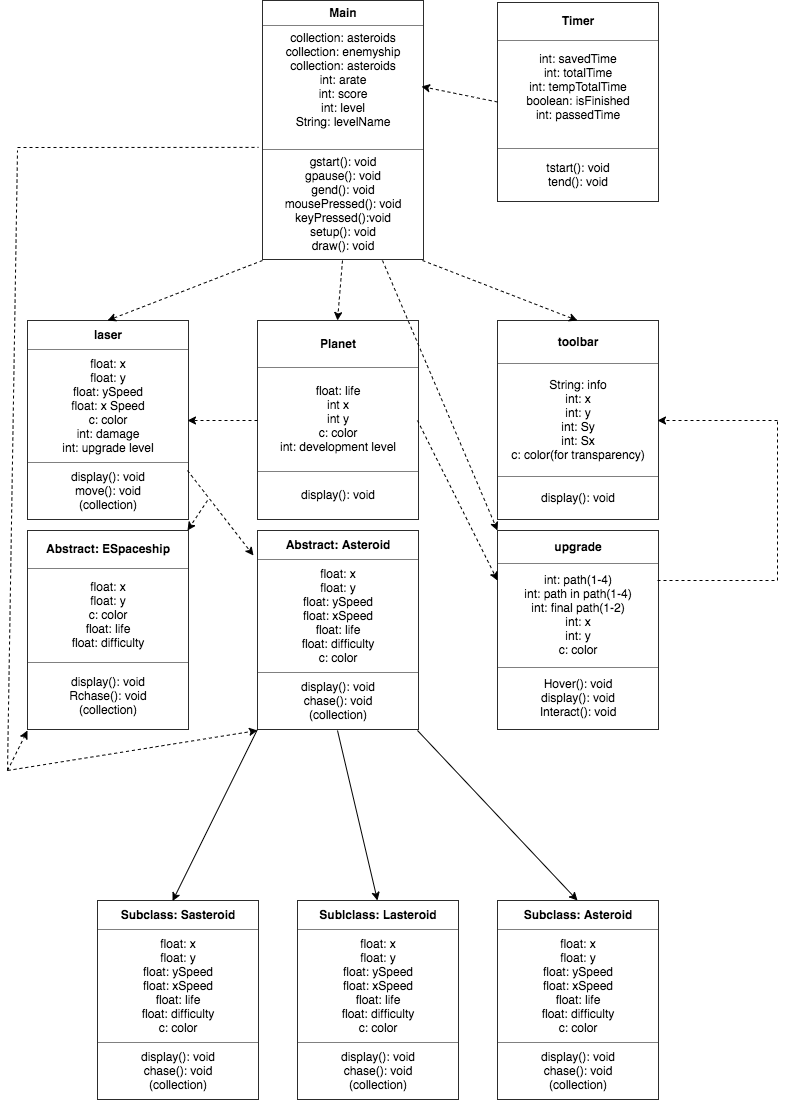

The diagram above was exported from draw.io. Its source (the exported page's mxGraphModel, read from the mxfile embedded in the PNG):
<mxGraphModel dx="541" dy="351" grid="1" gridSize="10" guides="1" tooltips="1" connect="1" arrows="1" fold="1" page="1" pageScale="1" pageWidth="850" pageHeight="1100" math="0" shadow="0">
  <root>
    <mxCell id="0" />
    <mxCell id="1" parent="0" />
    <mxCell id="eiiOmRuhFJlYARPDb420-2" value="&lt;table border=&quot;1&quot; width=&quot;100%&quot; cellpadding=&quot;4&quot; style=&quot;width: 100% ; height: 100% ; border-collapse: collapse&quot;&gt;&lt;tbody&gt;&lt;tr&gt;&lt;th align=&quot;center&quot;&gt;laser&lt;/th&gt;&lt;/tr&gt;&lt;tr&gt;&lt;td align=&quot;center&quot;&gt;float: x&lt;br&gt;float: y&lt;br&gt;float: ySpeed&lt;br&gt;float: x Speed&lt;br&gt;c: color&lt;br&gt;int: damage&lt;br&gt;int: upgrade level&lt;/td&gt;&lt;/tr&gt;&lt;tr&gt;&lt;td align=&quot;center&quot;&gt;display(): void&lt;br&gt;move(): void&lt;br&gt;(collection)&lt;/td&gt;&lt;/tr&gt;&lt;/tbody&gt;&lt;/table&gt;" style="text;html=1;strokeColor=none;fillColor=none;overflow=fill;" parent="1" vertex="1">
      <mxGeometry x="30" y="320" width="160" height="200" as="geometry" />
    </mxCell>
    <mxCell id="eiiOmRuhFJlYARPDb420-3" value="&lt;table border=&quot;1&quot; width=&quot;100%&quot; cellpadding=&quot;4&quot; style=&quot;width: 100% ; height: 100% ; border-collapse: collapse&quot;&gt;&lt;tbody&gt;&lt;tr&gt;&lt;th align=&quot;center&quot;&gt;Abstract: Asteroid&lt;/th&gt;&lt;/tr&gt;&lt;tr&gt;&lt;td align=&quot;center&quot;&gt;float: x&lt;br&gt;float: y&lt;br&gt;float: ySpeed&lt;br&gt;float: xSpeed&lt;br&gt;float: life&lt;br&gt;float: difficulty&lt;br&gt;c: color&lt;br&gt;&lt;/td&gt;&lt;/tr&gt;&lt;tr&gt;&lt;td align=&quot;center&quot;&gt;display(): void&lt;br&gt;chase(): void&lt;br&gt;(collection)&lt;/td&gt;&lt;/tr&gt;&lt;/tbody&gt;&lt;/table&gt;" style="text;html=1;strokeColor=none;fillColor=none;overflow=fill;" parent="1" vertex="1">
      <mxGeometry x="260" y="530" width="160" height="200" as="geometry" />
    </mxCell>
    <mxCell id="eiiOmRuhFJlYARPDb420-4" value="&lt;table border=&quot;1&quot; width=&quot;100%&quot; cellpadding=&quot;4&quot; style=&quot;width: 100% ; height: 100% ; border-collapse: collapse&quot;&gt;&lt;tbody&gt;&lt;tr&gt;&lt;th align=&quot;center&quot;&gt;Abstract: ESpaceship&lt;/th&gt;&lt;/tr&gt;&lt;tr&gt;&lt;td align=&quot;center&quot;&gt;float: x&lt;br&gt;float: y&lt;br&gt;c: color&lt;br&gt;float: life&lt;br&gt;float: difficulty&lt;/td&gt;&lt;/tr&gt;&lt;tr&gt;&lt;td align=&quot;center&quot;&gt;display(): void&lt;br&gt;Rchase(): void&lt;br&gt;(collection)&lt;/td&gt;&lt;/tr&gt;&lt;/tbody&gt;&lt;/table&gt;" style="text;html=1;strokeColor=none;fillColor=none;overflow=fill;" parent="1" vertex="1">
      <mxGeometry x="30" y="530" width="160" height="200" as="geometry" />
    </mxCell>
    <mxCell id="eiiOmRuhFJlYARPDb420-5" value="&lt;table border=&quot;1&quot; width=&quot;100%&quot; cellpadding=&quot;4&quot; style=&quot;width: 100% ; height: 100% ; border-collapse: collapse&quot;&gt;&lt;tbody&gt;&lt;tr&gt;&lt;th align=&quot;center&quot;&gt;toolbar&lt;/th&gt;&lt;/tr&gt;&lt;tr&gt;&lt;td align=&quot;center&quot;&gt;String: info&lt;br&gt;int: x&lt;br&gt;int: y&lt;br&gt;int: Sy&lt;br&gt;int: Sx&lt;br&gt;c: color(for transparency)&lt;/td&gt;&lt;/tr&gt;&lt;tr&gt;&lt;td align=&quot;center&quot;&gt;display(): void&lt;br&gt;&lt;/td&gt;&lt;/tr&gt;&lt;/tbody&gt;&lt;/table&gt;" style="text;html=1;strokeColor=none;fillColor=none;overflow=fill;" parent="1" vertex="1">
      <mxGeometry x="500" y="320" width="160" height="200" as="geometry" />
    </mxCell>
    <mxCell id="eiiOmRuhFJlYARPDb420-6" value="&lt;table border=&quot;1&quot; width=&quot;100%&quot; cellpadding=&quot;4&quot; style=&quot;width: 100% ; height: 100% ; border-collapse: collapse&quot;&gt;&lt;tbody&gt;&lt;tr&gt;&lt;th align=&quot;center&quot;&gt;Planet&lt;/th&gt;&lt;/tr&gt;&lt;tr&gt;&lt;td align=&quot;center&quot;&gt;float: life&lt;br&gt;int x&lt;br&gt;int y&lt;br&gt;c: color&lt;br&gt;int: development level&lt;/td&gt;&lt;/tr&gt;&lt;tr&gt;&lt;td align=&quot;center&quot;&gt;display(): void&lt;/td&gt;&lt;/tr&gt;&lt;/tbody&gt;&lt;/table&gt;" style="text;html=1;strokeColor=none;fillColor=none;overflow=fill;" parent="1" vertex="1">
      <mxGeometry x="260" y="320" width="160" height="200" as="geometry" />
    </mxCell>
    <mxCell id="eiiOmRuhFJlYARPDb420-7" value="&lt;table border=&quot;1&quot; width=&quot;100%&quot; cellpadding=&quot;4&quot; style=&quot;width: 100% ; height: 100% ; border-collapse: collapse&quot;&gt;&lt;tbody&gt;&lt;tr&gt;&lt;th align=&quot;center&quot;&gt;upgrade&lt;/th&gt;&lt;/tr&gt;&lt;tr&gt;&lt;td align=&quot;center&quot;&gt;int: path(1-4)&lt;br&gt;int: path in path(1-4)&lt;br&gt;int: final path(1-2)&lt;br&gt;int: x&lt;br&gt;int: y&lt;br&gt;c: color&lt;/td&gt;&lt;/tr&gt;&lt;tr&gt;&lt;td align=&quot;center&quot;&gt;Hover(): void&lt;br&gt;display(): void&lt;br&gt;Interact(): void&lt;/td&gt;&lt;/tr&gt;&lt;/tbody&gt;&lt;/table&gt;" style="text;html=1;strokeColor=none;fillColor=none;overflow=fill;" parent="1" vertex="1">
      <mxGeometry x="500" y="530" width="160" height="200" as="geometry" />
    </mxCell>
    <mxCell id="EjsafiXzHM2HF8QDwiF8-6" value="" style="html=1;labelBackgroundColor=#ffffff;startArrow=none;startFill=0;startSize=6;endArrow=classic;endFill=1;endSize=6;jettySize=auto;orthogonalLoop=1;strokeWidth=1;dashed=1;fontSize=14;exitX=0;exitY=0.5;exitDx=0;exitDy=0;entryX=1;entryY=0.5;entryDx=0;entryDy=0;" parent="1" source="eiiOmRuhFJlYARPDb420-6" target="eiiOmRuhFJlYARPDb420-2" edge="1">
      <mxGeometry width="60" height="60" relative="1" as="geometry">
        <mxPoint x="310" y="700" as="sourcePoint" />
        <mxPoint x="370" y="640" as="targetPoint" />
      </mxGeometry>
    </mxCell>
    <mxCell id="EjsafiXzHM2HF8QDwiF8-8" value="" style="html=1;labelBackgroundColor=#ffffff;startArrow=none;startFill=0;startSize=6;endArrow=classic;endFill=1;endSize=6;jettySize=auto;orthogonalLoop=1;strokeWidth=1;dashed=1;fontSize=14;exitX=1;exitY=0.75;exitDx=0;exitDy=0;entryX=-0.025;entryY=0.125;entryDx=0;entryDy=0;entryPerimeter=0;" parent="1" source="eiiOmRuhFJlYARPDb420-2" target="eiiOmRuhFJlYARPDb420-3" edge="1">
      <mxGeometry width="60" height="60" relative="1" as="geometry">
        <mxPoint x="310" y="700" as="sourcePoint" />
        <mxPoint x="370" y="640" as="targetPoint" />
      </mxGeometry>
    </mxCell>
    <mxCell id="EjsafiXzHM2HF8QDwiF8-9" value="" style="html=1;labelBackgroundColor=#ffffff;startArrow=none;startFill=0;startSize=6;endArrow=classic;endFill=1;endSize=6;jettySize=auto;orthogonalLoop=1;strokeWidth=1;dashed=1;fontSize=14;entryX=1;entryY=0;entryDx=0;entryDy=0;" parent="1" target="eiiOmRuhFJlYARPDb420-4" edge="1">
      <mxGeometry width="60" height="60" relative="1" as="geometry">
        <mxPoint x="210" y="500" as="sourcePoint" />
        <mxPoint x="370" y="640" as="targetPoint" />
      </mxGeometry>
    </mxCell>
    <mxCell id="EjsafiXzHM2HF8QDwiF8-10" value="" style="html=1;labelBackgroundColor=#ffffff;startArrow=none;startFill=0;startSize=6;endArrow=classic;endFill=1;endSize=6;jettySize=auto;orthogonalLoop=1;strokeWidth=1;dashed=1;fontSize=14;exitX=1;exitY=0.5;exitDx=0;exitDy=0;entryX=0;entryY=0.25;entryDx=0;entryDy=0;" parent="1" source="eiiOmRuhFJlYARPDb420-6" target="eiiOmRuhFJlYARPDb420-7" edge="1">
      <mxGeometry width="60" height="60" relative="1" as="geometry">
        <mxPoint x="310" y="700" as="sourcePoint" />
        <mxPoint x="370" y="640" as="targetPoint" />
      </mxGeometry>
    </mxCell>
    <mxCell id="EjsafiXzHM2HF8QDwiF8-12" value="" style="html=1;labelBackgroundColor=#ffffff;endArrow=none;endFill=0;jettySize=auto;orthogonalLoop=1;strokeWidth=1;dashed=1;fontSize=14;exitX=1;exitY=0.25;exitDx=0;exitDy=0;" parent="1" source="eiiOmRuhFJlYARPDb420-7" edge="1">
      <mxGeometry width="60" height="60" relative="1" as="geometry">
        <mxPoint x="720" y="600" as="sourcePoint" />
        <mxPoint x="780" y="580" as="targetPoint" />
      </mxGeometry>
    </mxCell>
    <mxCell id="EjsafiXzHM2HF8QDwiF8-13" value="" style="html=1;labelBackgroundColor=#ffffff;endArrow=none;endFill=0;jettySize=auto;orthogonalLoop=1;strokeWidth=1;dashed=1;fontSize=14;" parent="1" edge="1">
      <mxGeometry width="60" height="60" relative="1" as="geometry">
        <mxPoint x="780" y="580" as="sourcePoint" />
        <mxPoint x="780" y="420" as="targetPoint" />
      </mxGeometry>
    </mxCell>
    <mxCell id="EjsafiXzHM2HF8QDwiF8-14" value="" style="html=1;labelBackgroundColor=#ffffff;startArrow=none;startFill=0;startSize=6;endArrow=classic;endFill=1;endSize=6;jettySize=auto;orthogonalLoop=1;strokeWidth=1;dashed=1;fontSize=14;entryX=1;entryY=0.5;entryDx=0;entryDy=0;" parent="1" target="eiiOmRuhFJlYARPDb420-5" edge="1">
      <mxGeometry width="60" height="60" relative="1" as="geometry">
        <mxPoint x="780" y="420" as="sourcePoint" />
        <mxPoint x="370" y="640" as="targetPoint" />
      </mxGeometry>
    </mxCell>
    <mxCell id="EjsafiXzHM2HF8QDwiF8-19" value="" style="endArrow=classic;html=1;exitX=0.5;exitY=1;exitDx=0;exitDy=0;" parent="1" source="eiiOmRuhFJlYARPDb420-3" edge="1">
      <mxGeometry width="50" height="50" relative="1" as="geometry">
        <mxPoint x="380" y="940" as="sourcePoint" />
        <mxPoint x="380" y="900" as="targetPoint" />
      </mxGeometry>
    </mxCell>
    <mxCell id="EjsafiXzHM2HF8QDwiF8-20" value="" style="endArrow=classic;html=1;exitX=1;exitY=1;exitDx=0;exitDy=0;entryX=0.5;entryY=0;entryDx=0;entryDy=0;" parent="1" source="eiiOmRuhFJlYARPDb420-3" target="n0b-JBA9s2j0o2W8EXz2-1" edge="1">
      <mxGeometry width="50" height="50" relative="1" as="geometry">
        <mxPoint x="500" y="850" as="sourcePoint" />
        <mxPoint x="510" y="850" as="targetPoint" />
      </mxGeometry>
    </mxCell>
    <mxCell id="EjsafiXzHM2HF8QDwiF8-21" value="&lt;table border=&quot;1&quot; width=&quot;100%&quot; cellpadding=&quot;4&quot; style=&quot;width: 100% ; height: 100% ; border-collapse: collapse&quot;&gt;&lt;tbody&gt;&lt;tr&gt;&lt;th align=&quot;center&quot;&gt;Main&lt;/th&gt;&lt;/tr&gt;&lt;tr&gt;&lt;td align=&quot;center&quot;&gt;collection: asteroids&lt;br&gt;collection: enemyship&lt;br&gt;collection: asteroids&lt;br&gt;int: arate&lt;br&gt;int: score&lt;br&gt;int: level&lt;br&gt;String: levelName&lt;br&gt;&lt;br&gt;&lt;/td&gt;&lt;/tr&gt;&lt;tr&gt;&lt;td align=&quot;center&quot;&gt;gstart(): void&lt;br&gt;gpause(): void&lt;br&gt;gend(): void&lt;br&gt;mousePressed(): void&lt;br&gt;keyPressed():void&lt;br&gt;setup(): void&lt;br&gt;draw(): void&lt;/td&gt;&lt;/tr&gt;&lt;/tbody&gt;&lt;/table&gt;" style="text;html=1;strokeColor=none;fillColor=none;overflow=fill;" parent="1" vertex="1">
      <mxGeometry x="265" width="160" height="260" as="geometry" />
    </mxCell>
    <mxCell id="EjsafiXzHM2HF8QDwiF8-22" value="" style="html=1;labelBackgroundColor=#ffffff;startArrow=none;startFill=0;startSize=6;endArrow=classic;endFill=1;endSize=6;jettySize=auto;orthogonalLoop=1;strokeWidth=1;dashed=1;fontSize=14;exitX=0.5;exitY=1;exitDx=0;exitDy=0;entryX=0.5;entryY=0;entryDx=0;entryDy=0;" parent="1" source="EjsafiXzHM2HF8QDwiF8-21" target="eiiOmRuhFJlYARPDb420-6" edge="1">
      <mxGeometry width="60" height="60" relative="1" as="geometry">
        <mxPoint x="200" y="280" as="sourcePoint" />
        <mxPoint x="260" y="220" as="targetPoint" />
      </mxGeometry>
    </mxCell>
    <mxCell id="EjsafiXzHM2HF8QDwiF8-23" value="" style="html=1;labelBackgroundColor=#ffffff;startArrow=none;startFill=0;startSize=6;endArrow=classic;endFill=1;endSize=6;jettySize=auto;orthogonalLoop=1;strokeWidth=1;dashed=1;fontSize=14;exitX=0;exitY=1;exitDx=0;exitDy=0;entryX=0.5;entryY=0;entryDx=0;entryDy=0;" parent="1" source="EjsafiXzHM2HF8QDwiF8-21" target="eiiOmRuhFJlYARPDb420-2" edge="1">
      <mxGeometry width="60" height="60" relative="1" as="geometry">
        <mxPoint x="150" y="250" as="sourcePoint" />
        <mxPoint x="210" y="190" as="targetPoint" />
      </mxGeometry>
    </mxCell>
    <mxCell id="EjsafiXzHM2HF8QDwiF8-24" value="" style="html=1;labelBackgroundColor=#ffffff;startArrow=none;startFill=0;startSize=6;endArrow=classic;endFill=1;endSize=6;jettySize=auto;orthogonalLoop=1;strokeWidth=1;dashed=1;fontSize=14;exitX=1;exitY=1;exitDx=0;exitDy=0;entryX=0.5;entryY=0;entryDx=0;entryDy=0;" parent="1" source="EjsafiXzHM2HF8QDwiF8-21" target="eiiOmRuhFJlYARPDb420-5" edge="1">
      <mxGeometry width="60" height="60" relative="1" as="geometry">
        <mxPoint x="470" y="280" as="sourcePoint" />
        <mxPoint x="530" y="220" as="targetPoint" />
      </mxGeometry>
    </mxCell>
    <mxCell id="EjsafiXzHM2HF8QDwiF8-25" value="" style="html=1;labelBackgroundColor=#ffffff;startArrow=none;startFill=0;startSize=6;endArrow=classic;endFill=1;endSize=6;jettySize=auto;orthogonalLoop=1;strokeWidth=1;dashed=1;fontSize=14;entryX=0;entryY=0;entryDx=0;entryDy=0;exitX=0.75;exitY=1;exitDx=0;exitDy=0;" parent="1" source="EjsafiXzHM2HF8QDwiF8-21" target="eiiOmRuhFJlYARPDb420-7" edge="1">
      <mxGeometry width="60" height="60" relative="1" as="geometry">
        <mxPoint x="400" y="240" as="sourcePoint" />
        <mxPoint x="500" y="290" as="targetPoint" />
      </mxGeometry>
    </mxCell>
    <mxCell id="EjsafiXzHM2HF8QDwiF8-27" value="" style="html=1;labelBackgroundColor=#ffffff;endArrow=none;endFill=0;jettySize=auto;orthogonalLoop=1;strokeWidth=1;dashed=1;fontSize=14;entryX=-0.025;entryY=0.565;entryDx=0;entryDy=0;entryPerimeter=0;" parent="1" target="EjsafiXzHM2HF8QDwiF8-21" edge="1">
      <mxGeometry width="60" height="60" relative="1" as="geometry">
        <mxPoint x="20" y="147" as="sourcePoint" />
        <mxPoint x="200" y="150" as="targetPoint" />
      </mxGeometry>
    </mxCell>
    <mxCell id="EjsafiXzHM2HF8QDwiF8-28" value="" style="html=1;labelBackgroundColor=#ffffff;endArrow=none;endFill=0;jettySize=auto;orthogonalLoop=1;strokeWidth=1;dashed=1;fontSize=14;" parent="1" edge="1">
      <mxGeometry width="60" height="60" relative="1" as="geometry">
        <mxPoint x="10" y="770" as="sourcePoint" />
        <mxPoint x="20" y="150" as="targetPoint" />
      </mxGeometry>
    </mxCell>
    <mxCell id="EjsafiXzHM2HF8QDwiF8-29" value="" style="html=1;labelBackgroundColor=#ffffff;startArrow=none;startFill=0;startSize=6;endArrow=classic;endFill=1;endSize=6;jettySize=auto;orthogonalLoop=1;strokeWidth=1;dashed=1;fontSize=14;entryX=0;entryY=1;entryDx=0;entryDy=0;" parent="1" target="eiiOmRuhFJlYARPDb420-3" edge="1">
      <mxGeometry width="60" height="60" relative="1" as="geometry">
        <mxPoint x="10" y="770" as="sourcePoint" />
        <mxPoint x="110" y="800" as="targetPoint" />
      </mxGeometry>
    </mxCell>
    <mxCell id="EjsafiXzHM2HF8QDwiF8-30" value="" style="html=1;labelBackgroundColor=#ffffff;startArrow=none;startFill=0;startSize=6;endArrow=classic;endFill=1;endSize=6;jettySize=auto;orthogonalLoop=1;strokeWidth=1;dashed=1;fontSize=14;entryX=0;entryY=1;entryDx=0;entryDy=0;" parent="1" target="eiiOmRuhFJlYARPDb420-4" edge="1">
      <mxGeometry width="60" height="60" relative="1" as="geometry">
        <mxPoint x="10" y="770" as="sourcePoint" />
        <mxPoint x="100" y="820" as="targetPoint" />
      </mxGeometry>
    </mxCell>
    <mxCell id="EjsafiXzHM2HF8QDwiF8-31" value="&lt;table border=&quot;1&quot; width=&quot;100%&quot; cellpadding=&quot;4&quot; style=&quot;width: 100% ; height: 100% ; border-collapse: collapse&quot;&gt;&lt;tbody&gt;&lt;tr&gt;&lt;th align=&quot;center&quot;&gt;Timer&lt;/th&gt;&lt;/tr&gt;&lt;tr&gt;&lt;td align=&quot;center&quot;&gt;int: savedTime&lt;br&gt;int: totalTime&lt;br&gt;int: tempTotalTime&lt;br&gt;boolean: isFinished&lt;br&gt;int: passedTime&lt;br&gt;&lt;br&gt;&lt;/td&gt;&lt;/tr&gt;&lt;tr&gt;&lt;td align=&quot;center&quot;&gt;tstart(): void&lt;br&gt;tend(): void&lt;/td&gt;&lt;/tr&gt;&lt;/tbody&gt;&lt;/table&gt;" style="text;html=1;strokeColor=none;fillColor=none;overflow=fill;" parent="1" vertex="1">
      <mxGeometry x="500" y="1.5" width="160" height="200" as="geometry" />
    </mxCell>
    <mxCell id="EjsafiXzHM2HF8QDwiF8-32" value="" style="html=1;labelBackgroundColor=#ffffff;startArrow=none;startFill=0;startSize=6;endArrow=classic;endFill=1;endSize=6;jettySize=auto;orthogonalLoop=1;strokeWidth=1;dashed=1;fontSize=14;exitX=0;exitY=0.5;exitDx=0;exitDy=0;" parent="1" source="EjsafiXzHM2HF8QDwiF8-31" edge="1">
      <mxGeometry width="60" height="60" relative="1" as="geometry">
        <mxPoint x="690" y="150" as="sourcePoint" />
        <mxPoint x="424" y="86" as="targetPoint" />
      </mxGeometry>
    </mxCell>
    <mxCell id="n0b-JBA9s2j0o2W8EXz2-1" value="&lt;table border=&quot;1&quot; width=&quot;100%&quot; cellpadding=&quot;4&quot; style=&quot;width: 100% ; height: 100% ; border-collapse: collapse&quot;&gt;&lt;tbody&gt;&lt;tr&gt;&lt;th align=&quot;center&quot;&gt;Subclass: Asteroid&lt;/th&gt;&lt;/tr&gt;&lt;tr&gt;&lt;td align=&quot;center&quot;&gt;float: x&lt;br&gt;float: y&lt;br&gt;float: ySpeed&lt;br&gt;float: xSpeed&lt;br&gt;float: life&lt;br&gt;float: difficulty&lt;br&gt;c: color&lt;br&gt;&lt;/td&gt;&lt;/tr&gt;&lt;tr&gt;&lt;td align=&quot;center&quot;&gt;display(): void&lt;br&gt;chase(): void&lt;br&gt;(collection)&lt;/td&gt;&lt;/tr&gt;&lt;/tbody&gt;&lt;/table&gt;" style="text;html=1;strokeColor=none;fillColor=none;overflow=fill;" parent="1" vertex="1">
      <mxGeometry x="500" y="900" width="160" height="200" as="geometry" />
    </mxCell>
    <mxCell id="n0b-JBA9s2j0o2W8EXz2-2" value="&lt;table border=&quot;1&quot; width=&quot;100%&quot; cellpadding=&quot;4&quot; style=&quot;width: 100% ; height: 100% ; border-collapse: collapse&quot;&gt;&lt;tbody&gt;&lt;tr&gt;&lt;th align=&quot;center&quot;&gt;Sublclass: Lasteroid&lt;/th&gt;&lt;/tr&gt;&lt;tr&gt;&lt;td align=&quot;center&quot;&gt;float: x&lt;br&gt;float: y&lt;br&gt;float: ySpeed&lt;br&gt;float: xSpeed&lt;br&gt;float: life&lt;br&gt;float: difficulty&lt;br&gt;c: color&lt;br&gt;&lt;/td&gt;&lt;/tr&gt;&lt;tr&gt;&lt;td align=&quot;center&quot;&gt;display(): void&lt;br&gt;chase(): void&lt;br&gt;(collection)&lt;/td&gt;&lt;/tr&gt;&lt;/tbody&gt;&lt;/table&gt;" style="text;html=1;strokeColor=none;fillColor=none;overflow=fill;" parent="1" vertex="1">
      <mxGeometry x="300" y="900" width="160" height="200" as="geometry" />
    </mxCell>
    <mxCell id="lWFQXgVnH2S-dPZeGvuB-2" value="&lt;table border=&quot;1&quot; width=&quot;100%&quot; cellpadding=&quot;4&quot; style=&quot;width: 100% ; height: 100% ; border-collapse: collapse&quot;&gt;&lt;tbody&gt;&lt;tr&gt;&lt;th align=&quot;center&quot;&gt;Subclass: Sasteroid&lt;/th&gt;&lt;/tr&gt;&lt;tr&gt;&lt;td align=&quot;center&quot;&gt;float: x&lt;br&gt;float: y&lt;br&gt;float: ySpeed&lt;br&gt;float: xSpeed&lt;br&gt;float: life&lt;br&gt;float: difficulty&lt;br&gt;c: color&lt;br&gt;&lt;/td&gt;&lt;/tr&gt;&lt;tr&gt;&lt;td align=&quot;center&quot;&gt;display(): void&lt;br&gt;chase(): void&lt;br&gt;(collection)&lt;/td&gt;&lt;/tr&gt;&lt;/tbody&gt;&lt;/table&gt;" style="text;html=1;strokeColor=none;fillColor=none;overflow=fill;" vertex="1" parent="1">
      <mxGeometry x="100" y="900" width="160" height="200" as="geometry" />
    </mxCell>
    <mxCell id="lWFQXgVnH2S-dPZeGvuB-3" value="" style="endArrow=classic;html=1;entryX=0.469;entryY=0.003;entryDx=0;entryDy=0;entryPerimeter=0;" edge="1" parent="1" target="lWFQXgVnH2S-dPZeGvuB-2">
      <mxGeometry width="50" height="50" relative="1" as="geometry">
        <mxPoint x="260" y="728.8571428571429" as="sourcePoint" />
        <mxPoint x="160" y="840" as="targetPoint" />
      </mxGeometry>
    </mxCell>
  </root>
</mxGraphModel>